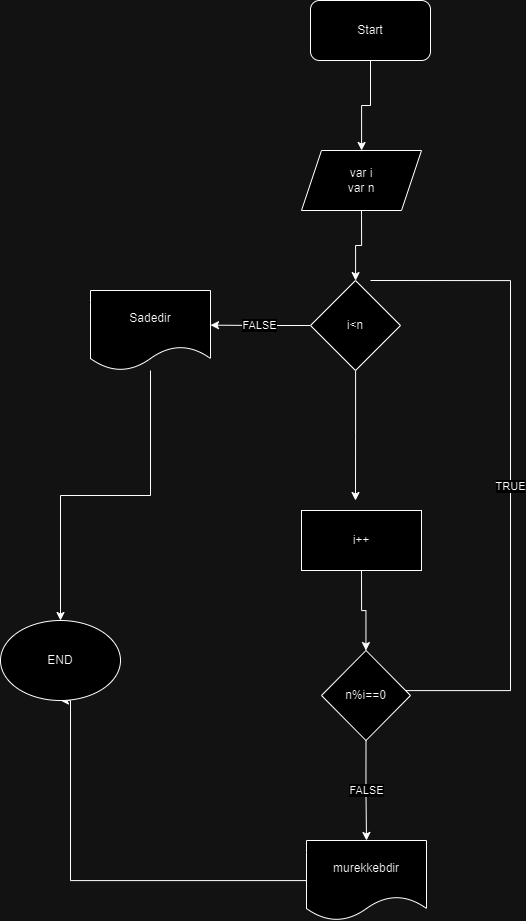

The diagram above was exported from draw.io. Its source (the exported page's mxGraphModel, read from the mxfile embedded in the PNG):
<mxGraphModel dx="1082" dy="1029" grid="1" gridSize="10" guides="1" tooltips="1" connect="1" arrows="1" fold="1" page="1" pageScale="1" pageWidth="827" pageHeight="1169" math="0" shadow="0">
  <root>
    <mxCell id="WIyWlLk6GJQsqaUBKTNV-0" />
    <mxCell id="WIyWlLk6GJQsqaUBKTNV-1" parent="WIyWlLk6GJQsqaUBKTNV-0" />
    <mxCell id="2XOElIiMFAv6ZJjolu4P-32" style="edgeStyle=orthogonalEdgeStyle;rounded=0;orthogonalLoop=1;jettySize=auto;html=1;" edge="1" parent="WIyWlLk6GJQsqaUBKTNV-1" source="2XOElIiMFAv6ZJjolu4P-23" target="2XOElIiMFAv6ZJjolu4P-24">
      <mxGeometry relative="1" as="geometry" />
    </mxCell>
    <mxCell id="2XOElIiMFAv6ZJjolu4P-23" value="Start" style="rounded=1;whiteSpace=wrap;html=1;" vertex="1" parent="WIyWlLk6GJQsqaUBKTNV-1">
      <mxGeometry x="1190" y="110" width="120" height="60" as="geometry" />
    </mxCell>
    <mxCell id="2XOElIiMFAv6ZJjolu4P-33" style="edgeStyle=orthogonalEdgeStyle;rounded=0;orthogonalLoop=1;jettySize=auto;html=1;exitX=0.5;exitY=1;exitDx=0;exitDy=0;" edge="1" parent="WIyWlLk6GJQsqaUBKTNV-1" source="2XOElIiMFAv6ZJjolu4P-24" target="2XOElIiMFAv6ZJjolu4P-25">
      <mxGeometry relative="1" as="geometry" />
    </mxCell>
    <mxCell id="2XOElIiMFAv6ZJjolu4P-24" value="var i&lt;br&gt;var n&lt;br&gt;" style="shape=parallelogram;perimeter=parallelogramPerimeter;whiteSpace=wrap;html=1;fixedSize=1;" vertex="1" parent="WIyWlLk6GJQsqaUBKTNV-1">
      <mxGeometry x="1181" y="260" width="120" height="60" as="geometry" />
    </mxCell>
    <mxCell id="2XOElIiMFAv6ZJjolu4P-26" style="edgeStyle=orthogonalEdgeStyle;rounded=0;orthogonalLoop=1;jettySize=auto;html=1;" edge="1" parent="WIyWlLk6GJQsqaUBKTNV-1" source="2XOElIiMFAv6ZJjolu4P-25">
      <mxGeometry relative="1" as="geometry">
        <mxPoint x="1235" y="610" as="targetPoint" />
      </mxGeometry>
    </mxCell>
    <mxCell id="2XOElIiMFAv6ZJjolu4P-36" value="FALSE" style="edgeStyle=orthogonalEdgeStyle;rounded=0;orthogonalLoop=1;jettySize=auto;html=1;exitX=0;exitY=0.5;exitDx=0;exitDy=0;" edge="1" parent="WIyWlLk6GJQsqaUBKTNV-1" source="2XOElIiMFAv6ZJjolu4P-25">
      <mxGeometry relative="1" as="geometry">
        <mxPoint x="1090" y="434.6363636363635" as="targetPoint" />
      </mxGeometry>
    </mxCell>
    <mxCell id="2XOElIiMFAv6ZJjolu4P-25" value="i&amp;lt;n" style="rhombus;whiteSpace=wrap;html=1;" vertex="1" parent="WIyWlLk6GJQsqaUBKTNV-1">
      <mxGeometry x="1190" y="390" width="90" height="90" as="geometry" />
    </mxCell>
    <mxCell id="2XOElIiMFAv6ZJjolu4P-29" style="edgeStyle=orthogonalEdgeStyle;rounded=0;orthogonalLoop=1;jettySize=auto;html=1;exitX=0.5;exitY=1;exitDx=0;exitDy=0;" edge="1" parent="WIyWlLk6GJQsqaUBKTNV-1" source="2XOElIiMFAv6ZJjolu4P-27" target="2XOElIiMFAv6ZJjolu4P-28">
      <mxGeometry relative="1" as="geometry" />
    </mxCell>
    <mxCell id="2XOElIiMFAv6ZJjolu4P-27" value="i++" style="rounded=0;whiteSpace=wrap;html=1;" vertex="1" parent="WIyWlLk6GJQsqaUBKTNV-1">
      <mxGeometry x="1181" y="620" width="120" height="60" as="geometry" />
    </mxCell>
    <mxCell id="2XOElIiMFAv6ZJjolu4P-31" value="FALSE" style="edgeStyle=orthogonalEdgeStyle;rounded=0;orthogonalLoop=1;jettySize=auto;html=1;exitX=0.5;exitY=1;exitDx=0;exitDy=0;" edge="1" parent="WIyWlLk6GJQsqaUBKTNV-1" source="2XOElIiMFAv6ZJjolu4P-28" target="2XOElIiMFAv6ZJjolu4P-30">
      <mxGeometry relative="1" as="geometry" />
    </mxCell>
    <mxCell id="2XOElIiMFAv6ZJjolu4P-35" value="TRUE" style="edgeStyle=orthogonalEdgeStyle;rounded=0;orthogonalLoop=1;jettySize=auto;html=1;exitX=1;exitY=0.5;exitDx=0;exitDy=0;" edge="1" parent="WIyWlLk6GJQsqaUBKTNV-1">
      <mxGeometry relative="1" as="geometry">
        <mxPoint x="1250" y="390" as="sourcePoint" />
        <mxPoint x="1260" y="790" as="targetPoint" />
        <Array as="points">
          <mxPoint x="1390" y="390" />
          <mxPoint x="1390" y="800" />
          <mxPoint x="1260" y="800" />
        </Array>
      </mxGeometry>
    </mxCell>
    <mxCell id="2XOElIiMFAv6ZJjolu4P-28" value="n%i==0" style="rhombus;whiteSpace=wrap;html=1;" vertex="1" parent="WIyWlLk6GJQsqaUBKTNV-1">
      <mxGeometry x="1201" y="760" width="89" height="90" as="geometry" />
    </mxCell>
    <mxCell id="2XOElIiMFAv6ZJjolu4P-38" style="edgeStyle=orthogonalEdgeStyle;rounded=0;orthogonalLoop=1;jettySize=auto;html=1;entryX=0.5;entryY=1;entryDx=0;entryDy=0;" edge="1" parent="WIyWlLk6GJQsqaUBKTNV-1" source="2XOElIiMFAv6ZJjolu4P-30" target="2XOElIiMFAv6ZJjolu4P-39">
      <mxGeometry relative="1" as="geometry">
        <mxPoint x="950" y="870" as="targetPoint" />
        <Array as="points">
          <mxPoint x="950" y="990" />
          <mxPoint x="950" y="810" />
        </Array>
      </mxGeometry>
    </mxCell>
    <mxCell id="2XOElIiMFAv6ZJjolu4P-30" value="murekkebdir" style="shape=document;whiteSpace=wrap;html=1;boundedLbl=1;" vertex="1" parent="WIyWlLk6GJQsqaUBKTNV-1">
      <mxGeometry x="1186" y="950" width="120" height="80" as="geometry" />
    </mxCell>
    <mxCell id="2XOElIiMFAv6ZJjolu4P-40" style="edgeStyle=orthogonalEdgeStyle;rounded=0;orthogonalLoop=1;jettySize=auto;html=1;entryX=0.5;entryY=0;entryDx=0;entryDy=0;" edge="1" parent="WIyWlLk6GJQsqaUBKTNV-1" source="2XOElIiMFAv6ZJjolu4P-37" target="2XOElIiMFAv6ZJjolu4P-39">
      <mxGeometry relative="1" as="geometry" />
    </mxCell>
    <mxCell id="2XOElIiMFAv6ZJjolu4P-37" value="Sadedir" style="shape=document;whiteSpace=wrap;html=1;boundedLbl=1;" vertex="1" parent="WIyWlLk6GJQsqaUBKTNV-1">
      <mxGeometry x="970" y="400" width="120" height="80" as="geometry" />
    </mxCell>
    <mxCell id="2XOElIiMFAv6ZJjolu4P-39" value="END" style="ellipse;whiteSpace=wrap;html=1;" vertex="1" parent="WIyWlLk6GJQsqaUBKTNV-1">
      <mxGeometry x="880" y="730" width="120" height="80" as="geometry" />
    </mxCell>
  </root>
</mxGraphModel>